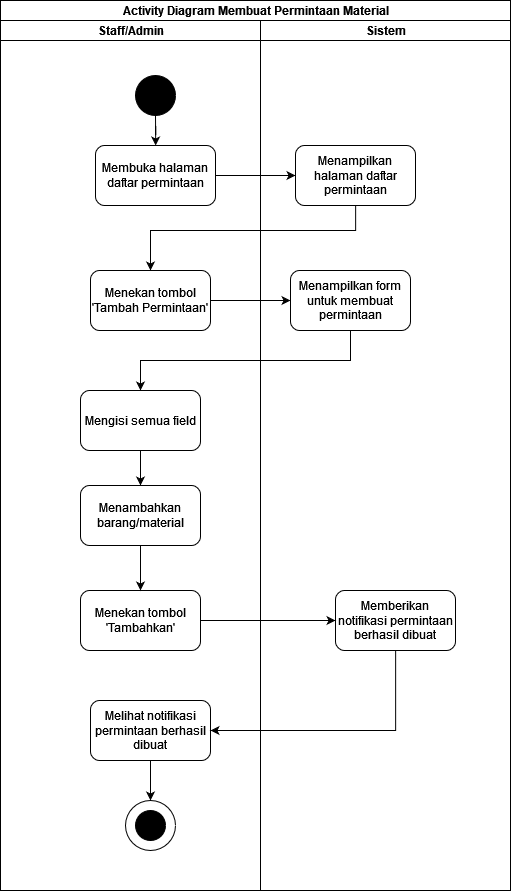

The diagram above was exported from draw.io. Its source (the exported page's mxGraphModel, read from the mxfile embedded in the PNG):
<mxGraphModel dx="3000" dy="1617" grid="1" gridSize="10" guides="1" tooltips="1" connect="1" arrows="1" fold="1" page="1" pageScale="1" pageWidth="850" pageHeight="1100" math="0" shadow="0">
  <root>
    <mxCell id="0" />
    <mxCell id="1" parent="0" />
    <mxCell id="6E_NcLLeHI83p1LC-G_k-1" value="" style="edgeStyle=orthogonalEdgeStyle;rounded=0;orthogonalLoop=1;jettySize=auto;html=1;" edge="1" parent="1" source="6E_NcLLeHI83p1LC-G_k-14" target="6E_NcLLeHI83p1LC-G_k-3">
      <mxGeometry relative="1" as="geometry" />
    </mxCell>
    <mxCell id="6E_NcLLeHI83p1LC-G_k-2" value="" style="edgeStyle=orthogonalEdgeStyle;rounded=0;orthogonalLoop=1;jettySize=auto;html=1;" edge="1" parent="1" source="6E_NcLLeHI83p1LC-G_k-3" target="6E_NcLLeHI83p1LC-G_k-5">
      <mxGeometry relative="1" as="geometry" />
    </mxCell>
    <mxCell id="6E_NcLLeHI83p1LC-G_k-3" value="Membuka halaman daftar permintaan" style="rounded=1;whiteSpace=wrap;html=1;fillColor=#ffffff;" vertex="1" parent="1">
      <mxGeometry x="265" y="250" width="120" height="60" as="geometry" />
    </mxCell>
    <mxCell id="6E_NcLLeHI83p1LC-G_k-4" value="" style="edgeStyle=orthogonalEdgeStyle;rounded=0;orthogonalLoop=1;jettySize=auto;html=1;" edge="1" parent="1" source="6E_NcLLeHI83p1LC-G_k-5" target="6E_NcLLeHI83p1LC-G_k-7">
      <mxGeometry relative="1" as="geometry">
        <Array as="points">
          <mxPoint x="525" y="335" />
          <mxPoint x="320" y="335" />
        </Array>
      </mxGeometry>
    </mxCell>
    <mxCell id="6E_NcLLeHI83p1LC-G_k-5" value="Menampilkan halaman daftar permintaan" style="rounded=1;whiteSpace=wrap;html=1;fillColor=#ffffff;" vertex="1" parent="1">
      <mxGeometry x="465" y="250" width="120" height="60" as="geometry" />
    </mxCell>
    <mxCell id="6E_NcLLeHI83p1LC-G_k-6" value="" style="edgeStyle=orthogonalEdgeStyle;rounded=0;orthogonalLoop=1;jettySize=auto;html=1;" edge="1" parent="1" source="6E_NcLLeHI83p1LC-G_k-7" target="6E_NcLLeHI83p1LC-G_k-9">
      <mxGeometry relative="1" as="geometry" />
    </mxCell>
    <mxCell id="6E_NcLLeHI83p1LC-G_k-7" value="Menekan tombol 'Tambah Permintaan'" style="whiteSpace=wrap;html=1;fillColor=#ffffff;rounded=1;" vertex="1" parent="1">
      <mxGeometry x="260" y="375" width="120" height="60" as="geometry" />
    </mxCell>
    <mxCell id="6E_NcLLeHI83p1LC-G_k-8" value="" style="edgeStyle=orthogonalEdgeStyle;rounded=0;orthogonalLoop=1;jettySize=auto;html=1;" edge="1" parent="1" source="6E_NcLLeHI83p1LC-G_k-9" target="6E_NcLLeHI83p1LC-G_k-11">
      <mxGeometry relative="1" as="geometry">
        <Array as="points">
          <mxPoint x="520" y="465" />
          <mxPoint x="310" y="465" />
        </Array>
      </mxGeometry>
    </mxCell>
    <mxCell id="6E_NcLLeHI83p1LC-G_k-9" value="Menampilkan form untuk membuat permintaan" style="whiteSpace=wrap;html=1;fillColor=#ffffff;rounded=1;" vertex="1" parent="1">
      <mxGeometry x="460" y="375" width="120" height="60" as="geometry" />
    </mxCell>
    <mxCell id="6E_NcLLeHI83p1LC-G_k-10" value="" style="edgeStyle=orthogonalEdgeStyle;rounded=0;orthogonalLoop=1;jettySize=auto;html=1;entryX=0.5;entryY=0;entryDx=0;entryDy=0;" edge="1" parent="1" source="6E_NcLLeHI83p1LC-G_k-11" target="6E_NcLLeHI83p1LC-G_k-15">
      <mxGeometry relative="1" as="geometry">
        <mxPoint x="310" y="605" as="targetPoint" />
      </mxGeometry>
    </mxCell>
    <mxCell id="6E_NcLLeHI83p1LC-G_k-11" value="Mengisi semua field" style="whiteSpace=wrap;html=1;fillColor=#ffffff;rounded=1;" vertex="1" parent="1">
      <mxGeometry x="250" y="495" width="120" height="60" as="geometry" />
    </mxCell>
    <mxCell id="6E_NcLLeHI83p1LC-G_k-12" value="Activity Diagram Membuat Permintaan Material" style="swimlane;childLayout=stackLayout;resizeParent=1;resizeParentMax=0;startSize=20;html=1;" vertex="1" parent="1">
      <mxGeometry x="170" y="105" width="510" height="890" as="geometry" />
    </mxCell>
    <mxCell id="6E_NcLLeHI83p1LC-G_k-13" value="Staff/Admin" style="swimlane;startSize=20;html=1;" vertex="1" parent="6E_NcLLeHI83p1LC-G_k-12">
      <mxGeometry y="20" width="260" height="870" as="geometry" />
    </mxCell>
    <mxCell id="6E_NcLLeHI83p1LC-G_k-14" value="" style="ellipse;whiteSpace=wrap;html=1;aspect=fixed;fillColor=#000000;" vertex="1" parent="6E_NcLLeHI83p1LC-G_k-13">
      <mxGeometry x="135" y="55" width="40" height="40" as="geometry" />
    </mxCell>
    <mxCell id="6E_NcLLeHI83p1LC-G_k-15" value="Menambahkan barang/material" style="rounded=1;whiteSpace=wrap;html=1;fillColor=#ffffff;" vertex="1" parent="6E_NcLLeHI83p1LC-G_k-13">
      <mxGeometry x="80" y="465" width="120" height="60" as="geometry" />
    </mxCell>
    <mxCell id="6E_NcLLeHI83p1LC-G_k-16" value="Menekan tombol 'Tambahkan'" style="rounded=1;whiteSpace=wrap;html=1;fillColor=#ffffff;" vertex="1" parent="6E_NcLLeHI83p1LC-G_k-13">
      <mxGeometry x="80" y="570" width="120" height="60" as="geometry" />
    </mxCell>
    <mxCell id="6E_NcLLeHI83p1LC-G_k-17" value="" style="edgeStyle=orthogonalEdgeStyle;rounded=0;orthogonalLoop=1;jettySize=auto;html=1;" edge="1" parent="6E_NcLLeHI83p1LC-G_k-13" source="6E_NcLLeHI83p1LC-G_k-15" target="6E_NcLLeHI83p1LC-G_k-16">
      <mxGeometry relative="1" as="geometry" />
    </mxCell>
    <mxCell id="6E_NcLLeHI83p1LC-G_k-18" style="edgeStyle=orthogonalEdgeStyle;rounded=0;orthogonalLoop=1;jettySize=auto;html=1;entryX=0.5;entryY=0;entryDx=0;entryDy=0;" edge="1" parent="6E_NcLLeHI83p1LC-G_k-13" source="6E_NcLLeHI83p1LC-G_k-19" target="6E_NcLLeHI83p1LC-G_k-20">
      <mxGeometry relative="1" as="geometry" />
    </mxCell>
    <mxCell id="6E_NcLLeHI83p1LC-G_k-19" value="Melihat notifikasi permintaan berhasil dibuat" style="rounded=1;whiteSpace=wrap;html=1;fillColor=#ffffff;" vertex="1" parent="6E_NcLLeHI83p1LC-G_k-13">
      <mxGeometry x="90" y="680" width="120" height="60" as="geometry" />
    </mxCell>
    <mxCell id="6E_NcLLeHI83p1LC-G_k-20" value="" style="ellipse;whiteSpace=wrap;html=1;aspect=fixed;fillColor=#ffffff;" vertex="1" parent="6E_NcLLeHI83p1LC-G_k-13">
      <mxGeometry x="125" y="780" width="50" height="50" as="geometry" />
    </mxCell>
    <mxCell id="6E_NcLLeHI83p1LC-G_k-21" value="" style="ellipse;whiteSpace=wrap;html=1;aspect=fixed;fillColor=#000000;" vertex="1" parent="6E_NcLLeHI83p1LC-G_k-13">
      <mxGeometry x="135" y="790" width="30" height="30" as="geometry" />
    </mxCell>
    <mxCell id="6E_NcLLeHI83p1LC-G_k-22" value="Sistem" style="swimlane;startSize=20;html=1;" vertex="1" parent="6E_NcLLeHI83p1LC-G_k-12">
      <mxGeometry x="260" y="20" width="250" height="870" as="geometry" />
    </mxCell>
    <mxCell id="6E_NcLLeHI83p1LC-G_k-23" value="Memberikan notifikasi permintaan berhasil dibuat" style="rounded=1;whiteSpace=wrap;html=1;fillColor=#ffffff;" vertex="1" parent="6E_NcLLeHI83p1LC-G_k-22">
      <mxGeometry x="75" y="570" width="120" height="60" as="geometry" />
    </mxCell>
    <mxCell id="6E_NcLLeHI83p1LC-G_k-24" style="edgeStyle=orthogonalEdgeStyle;rounded=0;orthogonalLoop=1;jettySize=auto;html=1;entryX=0;entryY=0.5;entryDx=0;entryDy=0;" edge="1" parent="6E_NcLLeHI83p1LC-G_k-12" source="6E_NcLLeHI83p1LC-G_k-16" target="6E_NcLLeHI83p1LC-G_k-23">
      <mxGeometry relative="1" as="geometry" />
    </mxCell>
    <mxCell id="6E_NcLLeHI83p1LC-G_k-25" style="edgeStyle=orthogonalEdgeStyle;rounded=0;orthogonalLoop=1;jettySize=auto;html=1;entryX=1;entryY=0.5;entryDx=0;entryDy=0;" edge="1" parent="6E_NcLLeHI83p1LC-G_k-12" source="6E_NcLLeHI83p1LC-G_k-23" target="6E_NcLLeHI83p1LC-G_k-19">
      <mxGeometry relative="1" as="geometry">
        <Array as="points">
          <mxPoint x="395" y="730" />
        </Array>
      </mxGeometry>
    </mxCell>
  </root>
</mxGraphModel>